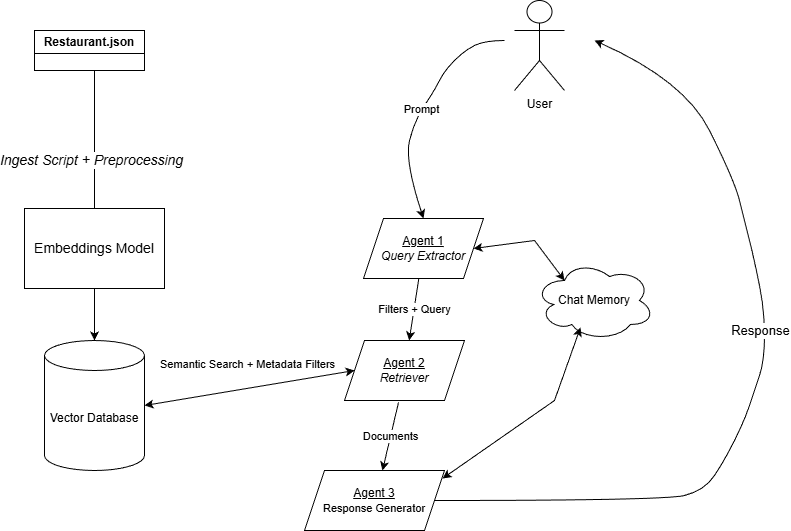

The diagram above was exported from draw.io. Its source (the exported page's mxGraphModel, read from the mxfile embedded in the PNG):
<mxGraphModel dx="1003" dy="1044" grid="1" gridSize="10" guides="1" tooltips="1" connect="1" arrows="1" fold="1" page="1" pageScale="1" pageWidth="850" pageHeight="1100" math="0" shadow="0">
  <root>
    <mxCell id="0" />
    <mxCell id="1" parent="0" />
    <mxCell id="nSuciMyHWyXzT3JlxMlY-4" value="Ingest Script + Preprocessing" style="edgeStyle=orthogonalEdgeStyle;rounded=0;orthogonalLoop=1;jettySize=auto;html=1;exitX=0.75;exitY=1;exitDx=0;exitDy=0;fontSize=14;fontStyle=2;spacingBottom=90;spacingLeft=-28;" parent="1" source="nSuciMyHWyXzT3JlxMlY-3" target="nSuciMyHWyXzT3JlxMlY-7" edge="1">
      <mxGeometry x="0.0723" y="10" relative="1" as="geometry">
        <Array as="points">
          <mxPoint x="160" y="140" />
        </Array>
        <mxPoint x="1" as="offset" />
      </mxGeometry>
    </mxCell>
    <mxCell id="nSuciMyHWyXzT3JlxMlY-3" value="Restaurant.json" style="swimlane;whiteSpace=wrap;html=1;" parent="1" vertex="1">
      <mxGeometry x="100" y="100" width="110" height="40" as="geometry">
        <mxRectangle x="20" y="150" width="120" height="30" as="alternateBounds" />
      </mxGeometry>
    </mxCell>
    <mxCell id="nSuciMyHWyXzT3JlxMlY-7" value="Vector Database" style="shape=cylinder3;whiteSpace=wrap;html=1;boundedLbl=1;backgroundOutline=1;size=15;" parent="1" vertex="1">
      <mxGeometry x="110" y="410" width="100" height="130" as="geometry" />
    </mxCell>
    <mxCell id="nSuciMyHWyXzT3JlxMlY-2" value="&lt;font style=&quot;font-size: 14px;&quot;&gt;Embeddings Model&lt;/font&gt;" style="rounded=0;whiteSpace=wrap;html=1;verticalAlign=middle;" parent="1" vertex="1">
      <mxGeometry x="90" y="278" width="140" height="80" as="geometry" />
    </mxCell>
    <mxCell id="nSuciMyHWyXzT3JlxMlY-10" value="User" style="shape=umlActor;verticalLabelPosition=bottom;verticalAlign=top;html=1;outlineConnect=0;" parent="1" vertex="1">
      <mxGeometry x="580" y="70" width="50" height="90" as="geometry" />
    </mxCell>
    <mxCell id="nSuciMyHWyXzT3JlxMlY-11" value="&lt;u&gt;Agent 1&lt;/u&gt;&lt;div&gt;&lt;i&gt;Query Extractor&lt;/i&gt;&lt;/div&gt;" style="shape=parallelogram;perimeter=parallelogramPerimeter;whiteSpace=wrap;html=1;fixedSize=1;" parent="1" vertex="1">
      <mxGeometry x="429" y="288" width="120" height="60" as="geometry" />
    </mxCell>
    <mxCell id="nSuciMyHWyXzT3JlxMlY-12" value="&lt;u&gt;Agent 2&lt;/u&gt;&lt;div&gt;&lt;i&gt;Retriever&lt;/i&gt;&lt;/div&gt;" style="shape=parallelogram;perimeter=parallelogramPerimeter;whiteSpace=wrap;html=1;fixedSize=1;" parent="1" vertex="1">
      <mxGeometry x="410" y="410" width="120" height="60" as="geometry" />
    </mxCell>
    <mxCell id="nSuciMyHWyXzT3JlxMlY-13" value="&lt;u&gt;Agent 3&lt;/u&gt;&lt;div&gt;&lt;font style=&quot;font-size: 11px;&quot;&gt;Response Generator&lt;/font&gt;&lt;/div&gt;" style="shape=parallelogram;perimeter=parallelogramPerimeter;whiteSpace=wrap;html=1;fixedSize=1;" parent="1" vertex="1">
      <mxGeometry x="370" y="540" width="140" height="60" as="geometry" />
    </mxCell>
    <mxCell id="nSuciMyHWyXzT3JlxMlY-14" value="Prompt" style="curved=1;endArrow=classic;html=1;rounded=0;entryX=0.5;entryY=0;entryDx=0;entryDy=0;" parent="1" target="nSuciMyHWyXzT3JlxMlY-11" edge="1">
      <mxGeometry width="50" height="50" relative="1" as="geometry">
        <mxPoint x="570" y="110" as="sourcePoint" />
        <mxPoint x="680" y="220" as="targetPoint" />
        <Array as="points">
          <mxPoint x="550" y="110" />
          <mxPoint x="530" y="120" />
          <mxPoint x="510" y="140" />
          <mxPoint x="500" y="160" />
          <mxPoint x="480" y="190" />
          <mxPoint x="470" y="230" />
        </Array>
      </mxGeometry>
    </mxCell>
    <mxCell id="nSuciMyHWyXzT3JlxMlY-17" value="Filters + Query" style="endArrow=classic;html=1;rounded=0;" parent="1" source="nSuciMyHWyXzT3JlxMlY-11" target="nSuciMyHWyXzT3JlxMlY-12" edge="1">
      <mxGeometry width="50" height="50" relative="1" as="geometry">
        <mxPoint x="360" y="620" as="sourcePoint" />
        <mxPoint x="410" y="570" as="targetPoint" />
      </mxGeometry>
    </mxCell>
    <mxCell id="nSuciMyHWyXzT3JlxMlY-18" value="Documents" style="endArrow=classic;html=1;rounded=0;exitX=0.45;exitY=1.033;exitDx=0;exitDy=0;entryX=0.557;entryY=0;entryDx=0;entryDy=0;entryPerimeter=0;exitPerimeter=0;" parent="1" source="nSuciMyHWyXzT3JlxMlY-12" target="nSuciMyHWyXzT3JlxMlY-13" edge="1">
      <mxGeometry width="50" height="50" relative="1" as="geometry">
        <mxPoint x="360" y="620" as="sourcePoint" />
        <mxPoint x="440" y="538" as="targetPoint" />
      </mxGeometry>
    </mxCell>
    <mxCell id="nSuciMyHWyXzT3JlxMlY-19" value="Semantic Search + Metadata Filters" style="endArrow=classic;startArrow=classic;html=1;rounded=0;entryX=0;entryY=0.5;entryDx=0;entryDy=0;exitX=1;exitY=0.5;exitDx=0;exitDy=0;exitPerimeter=0;verticalAlign=top;horizontal=1;fontSize=11;labelBorderColor=none;align=center;spacing=-36;spacingTop=1;spacingLeft=-3;" parent="1" source="nSuciMyHWyXzT3JlxMlY-7" target="nSuciMyHWyXzT3JlxMlY-12" edge="1">
      <mxGeometry x="-0.0015" width="50" height="50" relative="1" as="geometry">
        <mxPoint x="400" y="570" as="sourcePoint" />
        <mxPoint x="450" y="520" as="targetPoint" />
        <mxPoint as="offset" />
      </mxGeometry>
    </mxCell>
    <mxCell id="nSuciMyHWyXzT3JlxMlY-20" value="&lt;font style=&quot;font-size: 13px;&quot;&gt;Response&lt;/font&gt;" style="curved=1;endArrow=classic;html=1;rounded=0;exitX=1;exitY=0.5;exitDx=0;exitDy=0;spacing=0;verticalAlign=bottom;spacingBottom=32;" parent="1" source="nSuciMyHWyXzT3JlxMlY-13" edge="1">
      <mxGeometry width="50" height="50" relative="1" as="geometry">
        <mxPoint x="400" y="570" as="sourcePoint" />
        <mxPoint x="660" y="110" as="targetPoint" />
        <Array as="points">
          <mxPoint x="730" y="570" />
          <mxPoint x="770" y="560" />
          <mxPoint x="790" y="530" />
          <mxPoint x="810" y="490" />
          <mxPoint x="820" y="460" />
          <mxPoint x="830" y="430" />
          <mxPoint x="830" y="380" />
          <mxPoint x="820" y="330" />
          <mxPoint x="810" y="290" />
          <mxPoint x="800" y="250" />
          <mxPoint x="750" y="150" />
        </Array>
      </mxGeometry>
    </mxCell>
    <mxCell id="nSuciMyHWyXzT3JlxMlY-21" value="Chat Memory" style="ellipse;shape=cloud;whiteSpace=wrap;html=1;" parent="1" vertex="1">
      <mxGeometry x="600" y="330" width="120" height="80" as="geometry" />
    </mxCell>
    <mxCell id="nSuciMyHWyXzT3JlxMlY-22" value="" style="endArrow=classic;startArrow=classic;html=1;rounded=0;exitX=0.986;exitY=0.133;exitDx=0;exitDy=0;exitPerimeter=0;entryX=0.383;entryY=0.838;entryDx=0;entryDy=0;entryPerimeter=0;" parent="1" source="nSuciMyHWyXzT3JlxMlY-13" target="nSuciMyHWyXzT3JlxMlY-21" edge="1">
      <mxGeometry width="50" height="50" relative="1" as="geometry">
        <mxPoint x="400" y="570" as="sourcePoint" />
        <mxPoint x="450" y="520" as="targetPoint" />
        <Array as="points">
          <mxPoint x="620" y="470" />
        </Array>
      </mxGeometry>
    </mxCell>
    <mxCell id="nSuciMyHWyXzT3JlxMlY-23" value="" style="endArrow=classic;startArrow=classic;html=1;rounded=0;exitX=1;exitY=0.5;exitDx=0;exitDy=0;entryX=0.25;entryY=0.25;entryDx=0;entryDy=0;entryPerimeter=0;" parent="1" source="nSuciMyHWyXzT3JlxMlY-11" target="nSuciMyHWyXzT3JlxMlY-21" edge="1">
      <mxGeometry width="50" height="50" relative="1" as="geometry">
        <mxPoint x="580" y="616" as="sourcePoint" />
        <mxPoint x="728" y="470" as="targetPoint" />
        <Array as="points">
          <mxPoint x="600" y="310" />
        </Array>
      </mxGeometry>
    </mxCell>
  </root>
</mxGraphModel>